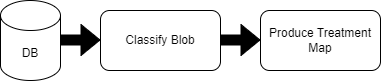

The diagram above was exported from draw.io. Its source (the exported page's mxGraphModel, read from the mxfile embedded in the PNG):
<mxGraphModel dx="1272" dy="1133" grid="1" gridSize="10" guides="1" tooltips="1" connect="1" arrows="1" fold="1" page="1" pageScale="1" pageWidth="1100" pageHeight="1700" math="0" shadow="0">
  <root>
    <mxCell id="0" />
    <mxCell id="1" parent="0" />
    <mxCell id="wVvUE0TuX_LvqOM0lywR-2" value="DB" style="shape=cylinder3;whiteSpace=wrap;html=1;boundedLbl=1;backgroundOutline=1;size=15;" vertex="1" parent="1">
      <mxGeometry x="40" y="10" width="60" height="80" as="geometry" />
    </mxCell>
    <mxCell id="wVvUE0TuX_LvqOM0lywR-3" value="" style="shape=flexArrow;endArrow=classic;html=1;rounded=0;fillColor=#000000;" edge="1" parent="1">
      <mxGeometry width="50" height="50" relative="1" as="geometry">
        <mxPoint x="100" y="49.5" as="sourcePoint" />
        <mxPoint x="140" y="49.5" as="targetPoint" />
      </mxGeometry>
    </mxCell>
    <mxCell id="wVvUE0TuX_LvqOM0lywR-4" value="Classify Blob" style="rounded=1;whiteSpace=wrap;html=1;" vertex="1" parent="1">
      <mxGeometry x="140" y="20" width="120" height="60" as="geometry" />
    </mxCell>
    <mxCell id="wVvUE0TuX_LvqOM0lywR-5" value="Produce Treatment&lt;br&gt;Map" style="rounded=1;whiteSpace=wrap;html=1;" vertex="1" parent="1">
      <mxGeometry x="300" y="20" width="120" height="60" as="geometry" />
    </mxCell>
    <mxCell id="wVvUE0TuX_LvqOM0lywR-11" value="" style="shape=flexArrow;endArrow=classic;html=1;rounded=0;fillColor=#000000;" edge="1" parent="1">
      <mxGeometry width="50" height="50" relative="1" as="geometry">
        <mxPoint x="260" y="49.5" as="sourcePoint" />
        <mxPoint x="300" y="49.5" as="targetPoint" />
      </mxGeometry>
    </mxCell>
  </root>
</mxGraphModel>